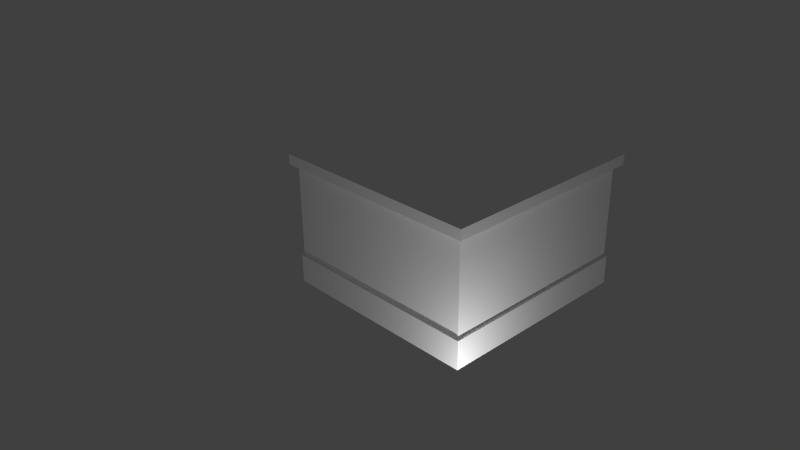 # Source: Parede_DiagonalA.blend  (saved by Blender 2.76.0; exported with 4.5.12 LTS)
import bpy
from mathutils import Matrix  # noqa: F401  (used for matrix-valued properties, if any)

bpy.ops.wm.read_factory_settings(use_empty=True)
scene = bpy.context.scene
scene.name = 'Scene'

# ---- collections
col_collection_1 = bpy.data.collections.new('Collection 1'); scene.collection.children.link(col_collection_1)

# ---- materials (node trees are filled in below, after node groups)
mat_wallpaper_001 = bpy.data.materials.new('Wallpaper.001')
mat_wallpaper_001.alpha_threshold = 0.0
mat_wallpaper_001.use_transparent_shadow = False
mat_wallpaper_001.preview_render_type = 'FLAT'
mat_wallpaper_001.roughness = 0.5
mat_wood = bpy.data.materials.new('Wood')
mat_wood.alpha_threshold = 0.0
mat_wood.use_transparent_shadow = False
mat_wood.preview_render_type = 'FLAT'
mat_wood.roughness = 0.5
mat_wood.specular_intensity = 0.0

# ---- material node trees

# ---- world
world_world = bpy.data.worlds.new('World'); scene.world = world_world
world_world.color = (0.05088, 0.05088, 0.05088)
world_world.use_sun_shadow = False
world_world.sun_shadow_jitter_overblur = 0.0
world_world.cycles.sampling_method = 'MANUAL'
world_world.cycles.sample_map_resolution = 256

# ---- cameras
cam_camera = bpy.data.cameras.new('Camera')
cam_camera.clip_end = 100.0
cam_camera.lens = 35.0
cam_camera.sensor_width = 32.0
cam_camera.sensor_height = 18.0
cam_camera.ortho_scale = 7.314
cam_camera.dof.focus_distance = 0.0
cam_camera.dof.aperture_fstop = 128.0

# ---- lights
light_lamp_001 = bpy.data.lights.new('Lamp.001', 'POINT')
light_lamp_001.transmission_factor = 0.0
light_lamp_001.cutoff_distance = 30.0
light_lamp_001.energy = 100.0
light_lamp_001.shadow_buffer_clip_start = 1.001
light_lamp_001.shadow_soft_size = 0.1
light_lamp_001.shadow_maximum_resolution = 0.006
light_lamp_001.use_absolute_resolution = True
light_lamp_001.cycles.use_multiple_importance_sampling = False
light_lamp = bpy.data.lights.new('Lamp', 'POINT')
light_lamp.transmission_factor = 0.0
light_lamp.cutoff_distance = 30.0
light_lamp.energy = 100.0
light_lamp.shadow_buffer_clip_start = 1.001
light_lamp.shadow_soft_size = 0.1
light_lamp.shadow_maximum_resolution = 0.006
light_lamp.use_absolute_resolution = True
light_lamp.cycles.use_multiple_importance_sampling = False

# ---- meshes
me_plane = bpy.data.meshes.new('Plane')
me_plane.from_pydata([(-1.0, 4.013e-08, 0.85), (-1.0, -3.717e-08, -0.5784), (0.9997, 0.001477, -0.5784), (0.9997, 0.001477, 0.85), (1.0, -0.1519, 0.85), (1.0, -0.1519, 1.0), (-1.0, -0.1519, 1.0), (-1.0, -0.1519, 0.85), (-1.0, -0.04419, -0.5784), (-1.0, -0.04419, -1.0), (1.0, -0.04419, -1.0), (1.0, -0.04419, -0.5784), (0.9993, 3.041, -0.5784), (0.9993, 3.041, 0.85), (1.099, 3.041, 0.85), (1.099, 3.041, 1.0), (1.099, 0.002955, 1.0), (1.099, 0.002955, 0.85), (1.028, 0.002955, -0.5784), (1.028, 0.002955, -1.0), (1.028, 3.041, -1.0), (1.028, 3.041, -0.5784), (1.099, -0.152, 1.0), (1.099, -0.152, 0.85), (1.028, -0.04387, -0.5784), (1.028, -0.04387, -1.0)], [], [(1, 2, 3, 0), (7, 4, 5, 6), (0, 3, 4, 7), (9, 10, 11, 8), (2, 1, 8, 11), (2, 12, 13, 3), (17, 14, 15, 16), (12, 2, 18, 21), (19, 20, 21, 18), (3, 13, 14, 17), (17, 16, 22, 23), (5, 4, 23, 22), (3, 17, 23, 4), (19, 18, 24, 25), (11, 10, 25, 24), (11, 24, 18, 2)])
me_plane.polygons.foreach_set('material_index', [0, 1, 1, 1, 1, 0, 1, 1, 1, 1, 1, 1, 1, 1, 1, 1])
_uv = me_plane.uv_layers.new(name='UVMap')
_uv.uv.foreach_set('vector', [0.2291, 0.002966, 0.9977, 0.002966, 0.9977, 0.6652, 0.2291, 0.6652, 0.02935, 0.93, 0.798, 0.93, 0.798, 0.9996, 0.02935, 0.9996, 0.02935, 0.8973, 0.798, 0.8973, 0.798, 0.9677, 0.02935, 0.9677, 0.00588, 1.34e-05, 1.007, 0.002172, 1.003, 0.9978, 0.001563, 0.9935, 0.9998, 0.5007, 0.0, 0.5, 0.0, 0.4779, 1.0, 0.4779, 0.2291, 0.002966, 0.9977, 0.002966, 0.9977, 0.6652, 0.2291, 0.6652, 0.02935, 0.9026, 0.798, 0.9026, 0.798, 0.9722, 0.02935, 0.9722, 0.7674, 1.055, 0.7674, -0.2558, 0.7639, -0.2552, 0.7639, 1.055, 0.00588, 1.34e-05, 1.007, 0.002172, 1.003, 0.9978, 0.001563, 0.9935, 0.02935, 0.8973, 0.798, 0.8973, 0.798, 0.9677, 0.02935, 0.9677, 0.02935, 0.9026, 0.02935, 0.9722, 0.02935, 0.9722, 0.02935, 0.9026, 0.798, 0.9996, 0.798, 0.93, 0.798, 0.93, 0.798, 0.9996, 0.02935, 0.9677, 0.02935, 0.9026, 0.798, 0.93, 0.798, 0.8973, 0.00588, 1.34e-05, 0.001563, 0.9935, 0.001563, 0.9935, 0.00588, 1.34e-05, 1.003, 0.9978, 1.007, 0.002172, 1.007, 0.002172, 1.003, 0.9978, 0.804, 0.8243, 0.1336, 0.8243, 0.1336, 0.2951, 0.804, 0.2951])
me_plane.materials.append(mat_wallpaper_001)
me_plane.materials.append(mat_wood)
me_plane.use_remesh_preserve_volume = False
me_plane.use_remesh_preserve_attributes = False
me_plane.use_mirror_vertex_groups = False
me_plane.update()

# ---- objects
ob_lamp_001 = bpy.data.objects.new('Lamp.001', light_lamp_001)
ob_plane = bpy.data.objects.new('Plane', me_plane)
ob_lamp = bpy.data.objects.new('Lamp', light_lamp)
ob_camera = bpy.data.objects.new('Camera', cam_camera)

# ---- transforms, parenting, visibility, modifiers, constraints
ob_lamp_001.location = (2.512, -0.6339, -1.327)
ob_lamp_001.rotation_euler = (0.6503, 0.05522, 1.866)
ob_lamp_001.lock_rotations_4d = False
ob_lamp_001.empty_display_type = 'ARROWS'
ob_lamp_001.color = (0.0, 0.0, 0.0, 0.0)
ob_lamp_001.lineart.crease_threshold = 0.0
ob_plane.location = (0.0, 0.0, 0.0)
ob_plane.scale = (1.5, 0.9876, 1.0)
ob_plane.lineart.crease_threshold = 0.0
ob_lamp.location = (4.076, -3.984, 0.9587)
ob_lamp.rotation_euler = (0.6503, 0.05522, 1.866)
ob_lamp.lock_rotations_4d = False
ob_lamp.empty_display_type = 'ARROWS'
ob_lamp.color = (0.0, 0.0, 0.0, 0.0)
ob_lamp.lineart.crease_threshold = 0.0
ob_camera.location = (7.481, -6.508, 5.344)
ob_camera.rotation_euler = (1.109, 0.01082, 0.8149)
ob_camera.lock_rotations_4d = False
ob_camera.empty_display_type = 'ARROWS'
ob_camera.color = (0.0, 0.0, 0.0, 0.0)
ob_camera.display_type = 'WIRE'
ob_camera.lineart.crease_threshold = 0.0

# ---- collection membership
col_collection_1.objects.link(ob_lamp_001)
col_collection_1.objects.link(ob_plane)
col_collection_1.objects.link(ob_lamp)
col_collection_1.objects.link(ob_camera)

# ---- scene / render settings (as saved in the file)
scene.camera = ob_camera
scene.frame_start = 1; scene.frame_end = 250; scene.frame_set(1)
scene.render.engine = 'BLENDER_EEVEE_NEXT'
scene.render.resolution_percentage = 50
scene.render.dither_intensity = 0.0
scene.cycles.use_denoising = False
scene.cycles.samples = 10
scene.cycles.sampling_pattern = 'TABULATED_SOBOL'
scene.cycles.light_sampling_threshold = 0.0
scene.cycles.use_adaptive_sampling = False
scene.cycles.use_light_tree = False
scene.cycles.blur_glossy = 0.0
scene.cycles.pixel_filter_type = 'GAUSSIAN'
scene.cycles.sample_clamp_indirect = 0.0
scene.view_settings.view_transform = 'Standard'
bpy.context.view_layer.update()
